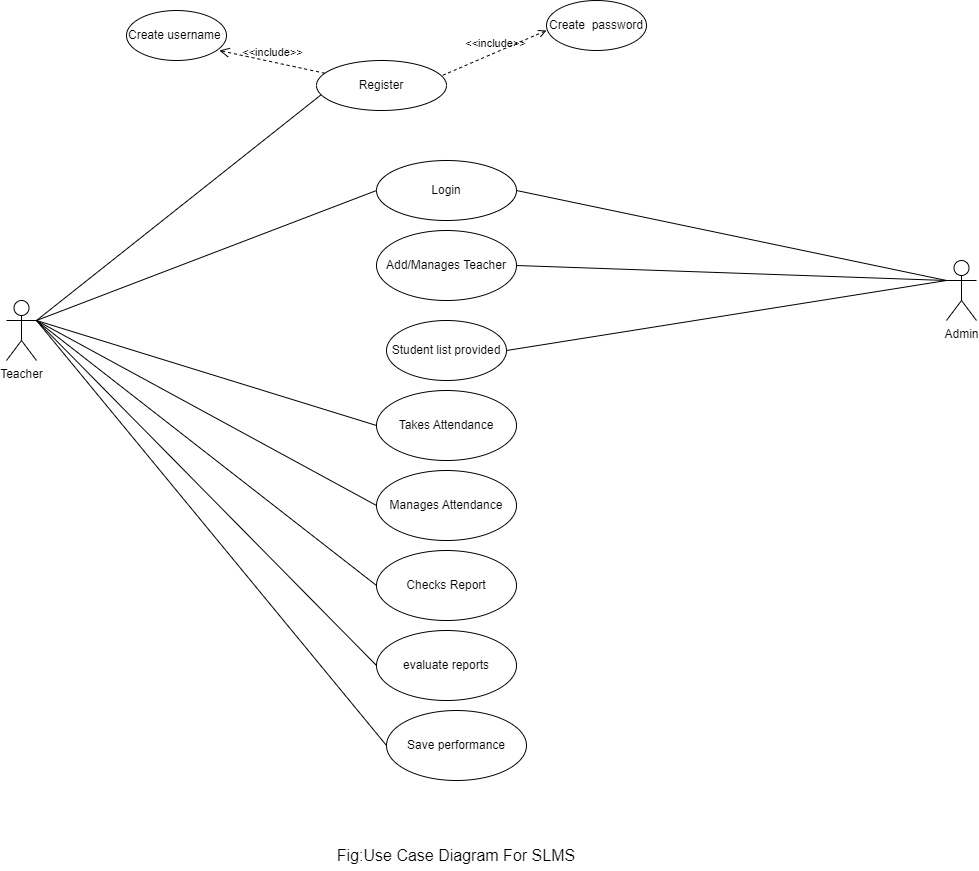

The diagram above was exported from draw.io. Its source (the exported page's mxGraphModel, read from the mxfile embedded in the PNG):
<mxGraphModel dx="1900" dy="621" grid="1" gridSize="10" guides="1" tooltips="1" connect="1" arrows="1" fold="1" page="1" pageScale="1" pageWidth="850" pageHeight="1100" math="0" shadow="0">
  <root>
    <mxCell id="0" />
    <mxCell id="1" parent="0" />
    <mxCell id="rV21cs8Vr4k1EEkHkQhY-1" value="Teacher" style="shape=umlActor;verticalLabelPosition=bottom;verticalAlign=top;html=1;outlineConnect=0;" parent="1" vertex="1">
      <mxGeometry x="-50" y="310" width="30" height="60" as="geometry" />
    </mxCell>
    <mxCell id="rV21cs8Vr4k1EEkHkQhY-2" value="Admin" style="shape=umlActor;verticalLabelPosition=bottom;verticalAlign=top;html=1;outlineConnect=0;" parent="1" vertex="1">
      <mxGeometry x="890" y="270" width="30" height="60" as="geometry" />
    </mxCell>
    <mxCell id="rV21cs8Vr4k1EEkHkQhY-5" value="" style="endArrow=none;html=1;rounded=0;exitX=1;exitY=0.3333333333333333;exitDx=0;exitDy=0;exitPerimeter=0;" parent="1" source="rV21cs8Vr4k1EEkHkQhY-1" edge="1">
      <mxGeometry width="50" height="50" relative="1" as="geometry">
        <mxPoint x="80" y="320" as="sourcePoint" />
        <mxPoint x="270" y="100" as="targetPoint" />
      </mxGeometry>
    </mxCell>
    <mxCell id="rV21cs8Vr4k1EEkHkQhY-6" value="Register" style="shape=ellipse;html=1;dashed=0;whiteSpace=wrap;perimeter=ellipsePerimeter;" parent="1" vertex="1">
      <mxGeometry x="260" y="70" width="130" height="50" as="geometry" />
    </mxCell>
    <mxCell id="rV21cs8Vr4k1EEkHkQhY-7" value="" style="endArrow=none;html=1;rounded=0;exitX=1;exitY=0.3333333333333333;exitDx=0;exitDy=0;exitPerimeter=0;entryX=0;entryY=0.5;entryDx=0;entryDy=0;" parent="1" source="rV21cs8Vr4k1EEkHkQhY-1" target="rV21cs8Vr4k1EEkHkQhY-8" edge="1">
      <mxGeometry width="50" height="50" relative="1" as="geometry">
        <mxPoint x="80" y="357.6000061035156" as="sourcePoint" />
        <mxPoint x="320" y="470" as="targetPoint" />
      </mxGeometry>
    </mxCell>
    <mxCell id="rV21cs8Vr4k1EEkHkQhY-8" value="Login" style="shape=ellipse;html=1;dashed=0;whiteSpace=wrap;perimeter=ellipsePerimeter;" parent="1" vertex="1">
      <mxGeometry x="320" y="170" width="140" height="60" as="geometry" />
    </mxCell>
    <mxCell id="rV21cs8Vr4k1EEkHkQhY-15" value="&amp;lt;&amp;lt;include&amp;gt;&amp;gt;" style="endArrow=open;startArrow=none;endFill=0;startFill=0;endSize=8;html=1;verticalAlign=bottom;dashed=1;labelBackgroundColor=none;rounded=0;entryX=0.928;entryY=0.8;entryDx=0;entryDy=0;entryPerimeter=0;" parent="1" source="rV21cs8Vr4k1EEkHkQhY-6" target="rV21cs8Vr4k1EEkHkQhY-16" edge="1">
      <mxGeometry width="160" relative="1" as="geometry">
        <mxPoint x="190" y="60" as="sourcePoint" />
        <mxPoint x="170" y="50" as="targetPoint" />
      </mxGeometry>
    </mxCell>
    <mxCell id="rV21cs8Vr4k1EEkHkQhY-16" value="Create username&amp;nbsp;" style="shape=ellipse;html=1;dashed=0;whiteSpace=wrap;perimeter=ellipsePerimeter;" parent="1" vertex="1">
      <mxGeometry x="70" y="20" width="100" height="50" as="geometry" />
    </mxCell>
    <mxCell id="rV21cs8Vr4k1EEkHkQhY-18" value="&amp;lt;&amp;lt;include&amp;gt;&amp;gt;" style="html=1;verticalAlign=bottom;labelBackgroundColor=none;endArrow=open;endFill=0;dashed=1;rounded=0;exitX=0.971;exitY=0.296;exitDx=0;exitDy=0;exitPerimeter=0;entryX=0;entryY=0.6;entryDx=0;entryDy=0;entryPerimeter=0;" parent="1" source="rV21cs8Vr4k1EEkHkQhY-6" target="rV21cs8Vr4k1EEkHkQhY-19" edge="1">
      <mxGeometry width="160" relative="1" as="geometry">
        <mxPoint x="280" y="40" as="sourcePoint" />
        <mxPoint x="490" y="40" as="targetPoint" />
      </mxGeometry>
    </mxCell>
    <mxCell id="rV21cs8Vr4k1EEkHkQhY-19" value="Create&amp;nbsp; password" style="shape=ellipse;html=1;dashed=0;whiteSpace=wrap;perimeter=ellipsePerimeter;" parent="1" vertex="1">
      <mxGeometry x="490" y="10" width="100" height="50" as="geometry" />
    </mxCell>
    <mxCell id="m2pOE0o-X6w-1lxdAS17-1" value="Takes Attendance" style="ellipse;whiteSpace=wrap;html=1;" parent="1" vertex="1">
      <mxGeometry x="320" y="400" width="140" height="70" as="geometry" />
    </mxCell>
    <mxCell id="m2pOE0o-X6w-1lxdAS17-4" value="" style="endArrow=none;html=1;rounded=0;exitX=1;exitY=0.3333333333333333;exitDx=0;exitDy=0;exitPerimeter=0;entryX=0;entryY=0.5;entryDx=0;entryDy=0;" parent="1" source="rV21cs8Vr4k1EEkHkQhY-1" target="m2pOE0o-X6w-1lxdAS17-1" edge="1">
      <mxGeometry width="50" height="50" relative="1" as="geometry">
        <mxPoint x="170" y="430" as="sourcePoint" />
        <mxPoint x="220" y="380" as="targetPoint" />
      </mxGeometry>
    </mxCell>
    <mxCell id="m2pOE0o-X6w-1lxdAS17-5" value="Add/Manages Teacher" style="ellipse;whiteSpace=wrap;html=1;" parent="1" vertex="1">
      <mxGeometry x="320" y="240" width="140" height="70" as="geometry" />
    </mxCell>
    <mxCell id="m2pOE0o-X6w-1lxdAS17-6" value="" style="endArrow=none;html=1;rounded=0;entryX=0;entryY=0.3333333333333333;entryDx=0;entryDy=0;entryPerimeter=0;exitX=1;exitY=0.5;exitDx=0;exitDy=0;" parent="1" source="m2pOE0o-X6w-1lxdAS17-5" target="rV21cs8Vr4k1EEkHkQhY-2" edge="1">
      <mxGeometry width="50" height="50" relative="1" as="geometry">
        <mxPoint x="590" y="370" as="sourcePoint" />
        <mxPoint x="760" y="306" as="targetPoint" />
      </mxGeometry>
    </mxCell>
    <mxCell id="m2pOE0o-X6w-1lxdAS17-7" value="" style="endArrow=none;html=1;rounded=0;entryX=0;entryY=0.3333333333333333;entryDx=0;entryDy=0;entryPerimeter=0;exitX=1;exitY=0.5;exitDx=0;exitDy=0;" parent="1" source="rV21cs8Vr4k1EEkHkQhY-8" target="rV21cs8Vr4k1EEkHkQhY-2" edge="1">
      <mxGeometry width="50" height="50" relative="1" as="geometry">
        <mxPoint x="540" y="240" as="sourcePoint" />
        <mxPoint x="590" y="190" as="targetPoint" />
      </mxGeometry>
    </mxCell>
    <mxCell id="m2pOE0o-X6w-1lxdAS17-9" value="Manages Attendance" style="ellipse;whiteSpace=wrap;html=1;" parent="1" vertex="1">
      <mxGeometry x="320" y="480" width="140" height="70" as="geometry" />
    </mxCell>
    <mxCell id="m2pOE0o-X6w-1lxdAS17-10" value="" style="endArrow=none;html=1;rounded=0;entryX=0;entryY=0.5;entryDx=0;entryDy=0;exitX=1;exitY=0.3333333333333333;exitDx=0;exitDy=0;exitPerimeter=0;" parent="1" source="rV21cs8Vr4k1EEkHkQhY-1" target="m2pOE0o-X6w-1lxdAS17-9" edge="1">
      <mxGeometry width="50" height="50" relative="1" as="geometry">
        <mxPoint x="70" y="320" as="sourcePoint" />
        <mxPoint x="170" y="470" as="targetPoint" />
      </mxGeometry>
    </mxCell>
    <mxCell id="m2pOE0o-X6w-1lxdAS17-11" value="" style="endArrow=none;html=1;rounded=0;exitX=1;exitY=0.3333333333333333;exitDx=0;exitDy=0;exitPerimeter=0;entryX=0;entryY=0.5;entryDx=0;entryDy=0;" parent="1" source="rV21cs8Vr4k1EEkHkQhY-1" target="m2pOE0o-X6w-1lxdAS17-12" edge="1">
      <mxGeometry width="50" height="50" relative="1" as="geometry">
        <mxPoint x="70" y="320" as="sourcePoint" />
        <mxPoint x="320" y="520" as="targetPoint" />
      </mxGeometry>
    </mxCell>
    <mxCell id="m2pOE0o-X6w-1lxdAS17-12" value="Checks Report" style="ellipse;whiteSpace=wrap;html=1;" parent="1" vertex="1">
      <mxGeometry x="320" y="560" width="140" height="70" as="geometry" />
    </mxCell>
    <mxCell id="m2pOE0o-X6w-1lxdAS17-13" value="Save performance" style="ellipse;whiteSpace=wrap;html=1;" parent="1" vertex="1">
      <mxGeometry x="330" y="720" width="140" height="70" as="geometry" />
    </mxCell>
    <mxCell id="m2pOE0o-X6w-1lxdAS17-14" value="" style="endArrow=none;html=1;rounded=0;exitX=1;exitY=0.3333333333333333;exitDx=0;exitDy=0;exitPerimeter=0;entryX=0;entryY=0.5;entryDx=0;entryDy=0;" parent="1" source="rV21cs8Vr4k1EEkHkQhY-1" target="m2pOE0o-X6w-1lxdAS17-13" edge="1">
      <mxGeometry width="50" height="50" relative="1" as="geometry">
        <mxPoint x="120" y="650" as="sourcePoint" />
        <mxPoint x="170" y="600" as="targetPoint" />
      </mxGeometry>
    </mxCell>
    <mxCell id="n90OZiN65BwanPHf77Q4-2" value="&lt;font style=&quot;font-size: 16px;&quot;&gt;Fig:Use Case Diagram For SLMS&lt;/font&gt;" style="text;html=1;align=center;verticalAlign=middle;whiteSpace=wrap;rounded=0;" parent="1" vertex="1">
      <mxGeometry x="220" y="850" width="360" height="30" as="geometry" />
    </mxCell>
    <mxCell id="HL5fP0Rd5mHhHCc_ynoD-1" value="evaluate reports" style="ellipse;whiteSpace=wrap;html=1;" parent="1" vertex="1">
      <mxGeometry x="320" y="640" width="140" height="70" as="geometry" />
    </mxCell>
    <mxCell id="KKj6lc9lGlbOo4xpygjZ-1" value="" style="endArrow=none;html=1;rounded=0;entryX=1;entryY=0.3333333333333333;entryDx=0;entryDy=0;entryPerimeter=0;exitX=0;exitY=0.5;exitDx=0;exitDy=0;" parent="1" source="HL5fP0Rd5mHhHCc_ynoD-1" target="rV21cs8Vr4k1EEkHkQhY-1" edge="1">
      <mxGeometry width="50" height="50" relative="1" as="geometry">
        <mxPoint x="580" y="590" as="sourcePoint" />
        <mxPoint x="630" y="540" as="targetPoint" />
      </mxGeometry>
    </mxCell>
    <mxCell id="RD1-4f98gcxJJr7gSn4c-1" value="Student list provided" style="ellipse;whiteSpace=wrap;html=1;" parent="1" vertex="1">
      <mxGeometry x="330" y="330" width="120" height="60" as="geometry" />
    </mxCell>
    <mxCell id="RD1-4f98gcxJJr7gSn4c-2" value="" style="endArrow=none;html=1;rounded=0;entryX=0;entryY=0.3333333333333333;entryDx=0;entryDy=0;entryPerimeter=0;exitX=1;exitY=0.5;exitDx=0;exitDy=0;" parent="1" source="RD1-4f98gcxJJr7gSn4c-1" target="rV21cs8Vr4k1EEkHkQhY-2" edge="1">
      <mxGeometry width="50" height="50" relative="1" as="geometry">
        <mxPoint x="770" y="390" as="sourcePoint" />
        <mxPoint x="820" y="340" as="targetPoint" />
      </mxGeometry>
    </mxCell>
  </root>
</mxGraphModel>